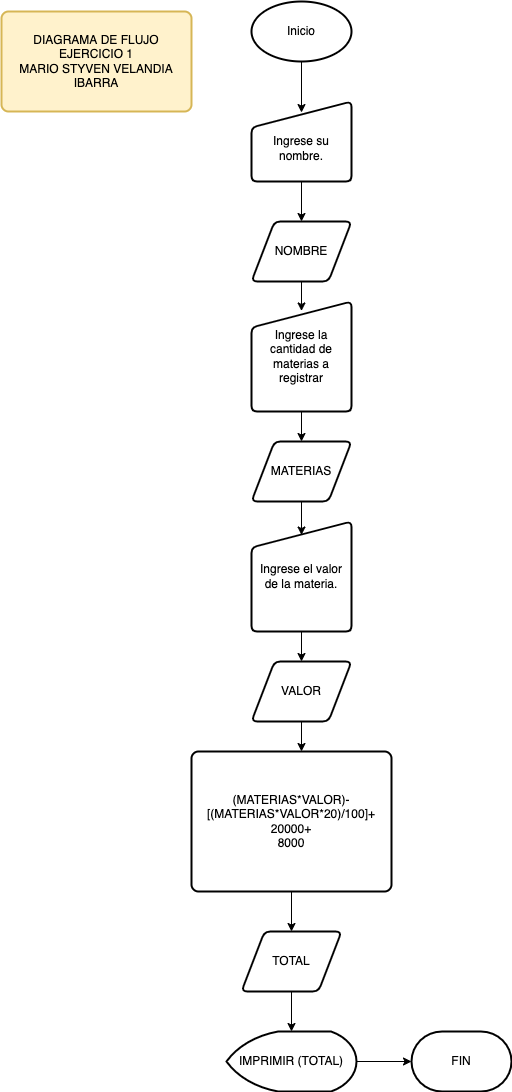

The diagram above was exported from draw.io. Its source (the exported page's mxGraphModel, read from the mxfile embedded in the PNG):
<mxGraphModel dx="946" dy="571" grid="1" gridSize="10" guides="1" tooltips="1" connect="1" arrows="1" fold="1" page="1" pageScale="1" pageWidth="827" pageHeight="1169" math="0" shadow="0">
  <root>
    <mxCell id="0" />
    <mxCell id="1" parent="0" />
    <mxCell id="eqXzzjPMKQVAw9iN1XHY-11" style="edgeStyle=orthogonalEdgeStyle;rounded=0;orthogonalLoop=1;jettySize=auto;html=1;exitX=0.5;exitY=1;exitDx=0;exitDy=0;entryX=0.5;entryY=0;entryDx=0;entryDy=0;" parent="1" source="eqXzzjPMKQVAw9iN1XHY-1" target="eqXzzjPMKQVAw9iN1XHY-10" edge="1">
      <mxGeometry relative="1" as="geometry" />
    </mxCell>
    <mxCell id="eqXzzjPMKQVAw9iN1XHY-1" value="&lt;br&gt;Ingrese su nombre." style="html=1;strokeWidth=2;shape=manualInput;whiteSpace=wrap;rounded=1;size=26;arcSize=11;" parent="1" vertex="1">
      <mxGeometry x="350" y="130" width="100" height="80" as="geometry" />
    </mxCell>
    <mxCell id="eqXzzjPMKQVAw9iN1XHY-6" style="edgeStyle=orthogonalEdgeStyle;rounded=0;orthogonalLoop=1;jettySize=auto;html=1;exitX=0.5;exitY=1;exitDx=0;exitDy=0;exitPerimeter=0;entryX=0.5;entryY=0.138;entryDx=0;entryDy=0;entryPerimeter=0;" parent="1" source="eqXzzjPMKQVAw9iN1XHY-2" target="eqXzzjPMKQVAw9iN1XHY-1" edge="1">
      <mxGeometry relative="1" as="geometry" />
    </mxCell>
    <mxCell id="eqXzzjPMKQVAw9iN1XHY-2" value="Inicio" style="strokeWidth=2;html=1;shape=mxgraph.flowchart.start_1;whiteSpace=wrap;" parent="1" vertex="1">
      <mxGeometry x="350" y="30" width="100" height="60" as="geometry" />
    </mxCell>
    <mxCell id="eqXzzjPMKQVAw9iN1XHY-14" style="edgeStyle=orthogonalEdgeStyle;rounded=0;orthogonalLoop=1;jettySize=auto;html=1;exitX=0.5;exitY=1;exitDx=0;exitDy=0;entryX=0.5;entryY=0;entryDx=0;entryDy=0;" parent="1" source="eqXzzjPMKQVAw9iN1XHY-4" target="eqXzzjPMKQVAw9iN1XHY-13" edge="1">
      <mxGeometry relative="1" as="geometry" />
    </mxCell>
    <mxCell id="eqXzzjPMKQVAw9iN1XHY-4" value="Ingrese la cantidad de materias a registrar" style="html=1;strokeWidth=2;shape=manualInput;whiteSpace=wrap;rounded=1;size=26;arcSize=11;" parent="1" vertex="1">
      <mxGeometry x="350" y="330" width="100" height="110" as="geometry" />
    </mxCell>
    <mxCell id="eqXzzjPMKQVAw9iN1XHY-12" style="edgeStyle=orthogonalEdgeStyle;rounded=0;orthogonalLoop=1;jettySize=auto;html=1;exitX=0.5;exitY=1;exitDx=0;exitDy=0;entryX=0.5;entryY=0.086;entryDx=0;entryDy=0;entryPerimeter=0;" parent="1" source="eqXzzjPMKQVAw9iN1XHY-10" target="eqXzzjPMKQVAw9iN1XHY-4" edge="1">
      <mxGeometry relative="1" as="geometry" />
    </mxCell>
    <mxCell id="eqXzzjPMKQVAw9iN1XHY-10" value="NOMBRE" style="shape=parallelogram;html=1;strokeWidth=2;perimeter=parallelogramPerimeter;whiteSpace=wrap;rounded=1;arcSize=12;size=0.23;" parent="1" vertex="1">
      <mxGeometry x="350" y="250" width="100" height="60" as="geometry" />
    </mxCell>
    <mxCell id="eqXzzjPMKQVAw9iN1XHY-16" style="edgeStyle=orthogonalEdgeStyle;rounded=0;orthogonalLoop=1;jettySize=auto;html=1;exitX=0.5;exitY=1;exitDx=0;exitDy=0;entryX=0.5;entryY=0.123;entryDx=0;entryDy=0;entryPerimeter=0;" parent="1" source="eqXzzjPMKQVAw9iN1XHY-13" target="eqXzzjPMKQVAw9iN1XHY-15" edge="1">
      <mxGeometry relative="1" as="geometry" />
    </mxCell>
    <mxCell id="eqXzzjPMKQVAw9iN1XHY-13" value="MATERIAS" style="shape=parallelogram;html=1;strokeWidth=2;perimeter=parallelogramPerimeter;whiteSpace=wrap;rounded=1;arcSize=12;size=0.23;" parent="1" vertex="1">
      <mxGeometry x="350" y="470" width="100" height="60" as="geometry" />
    </mxCell>
    <mxCell id="eqXzzjPMKQVAw9iN1XHY-18" style="edgeStyle=orthogonalEdgeStyle;rounded=0;orthogonalLoop=1;jettySize=auto;html=1;exitX=0.5;exitY=1;exitDx=0;exitDy=0;entryX=0.5;entryY=0;entryDx=0;entryDy=0;" parent="1" source="eqXzzjPMKQVAw9iN1XHY-15" target="eqXzzjPMKQVAw9iN1XHY-17" edge="1">
      <mxGeometry relative="1" as="geometry" />
    </mxCell>
    <mxCell id="eqXzzjPMKQVAw9iN1XHY-15" value="Ingrese el valor de la materia." style="html=1;strokeWidth=2;shape=manualInput;whiteSpace=wrap;rounded=1;size=26;arcSize=11;" parent="1" vertex="1">
      <mxGeometry x="350" y="550" width="100" height="110" as="geometry" />
    </mxCell>
    <mxCell id="eqXzzjPMKQVAw9iN1XHY-20" style="edgeStyle=orthogonalEdgeStyle;rounded=0;orthogonalLoop=1;jettySize=auto;html=1;exitX=0.5;exitY=1;exitDx=0;exitDy=0;entryX=0.55;entryY=0;entryDx=0;entryDy=0;entryPerimeter=0;" parent="1" source="eqXzzjPMKQVAw9iN1XHY-17" target="eqXzzjPMKQVAw9iN1XHY-19" edge="1">
      <mxGeometry relative="1" as="geometry" />
    </mxCell>
    <mxCell id="eqXzzjPMKQVAw9iN1XHY-17" value="VALOR" style="shape=parallelogram;html=1;strokeWidth=2;perimeter=parallelogramPerimeter;whiteSpace=wrap;rounded=1;arcSize=12;size=0.23;" parent="1" vertex="1">
      <mxGeometry x="350" y="690" width="100" height="60" as="geometry" />
    </mxCell>
    <mxCell id="eqXzzjPMKQVAw9iN1XHY-22" style="edgeStyle=orthogonalEdgeStyle;rounded=0;orthogonalLoop=1;jettySize=auto;html=1;exitX=0.5;exitY=1;exitDx=0;exitDy=0;entryX=0.5;entryY=0;entryDx=0;entryDy=0;" parent="1" source="eqXzzjPMKQVAw9iN1XHY-19" target="eqXzzjPMKQVAw9iN1XHY-21" edge="1">
      <mxGeometry relative="1" as="geometry" />
    </mxCell>
    <mxCell id="eqXzzjPMKQVAw9iN1XHY-19" value="(MATERIAS*VALOR)-[(MATERIAS*VALOR*20)/100]+&lt;br&gt;20000+&lt;br&gt;8000" style="rounded=1;whiteSpace=wrap;html=1;absoluteArcSize=1;arcSize=14;strokeWidth=2;" parent="1" vertex="1">
      <mxGeometry x="290" y="780" width="200" height="140" as="geometry" />
    </mxCell>
    <mxCell id="eqXzzjPMKQVAw9iN1XHY-25" style="edgeStyle=orthogonalEdgeStyle;rounded=0;orthogonalLoop=1;jettySize=auto;html=1;exitX=0.5;exitY=1;exitDx=0;exitDy=0;entryX=0.5;entryY=0;entryDx=0;entryDy=0;entryPerimeter=0;" parent="1" source="eqXzzjPMKQVAw9iN1XHY-21" target="eqXzzjPMKQVAw9iN1XHY-23" edge="1">
      <mxGeometry relative="1" as="geometry" />
    </mxCell>
    <mxCell id="eqXzzjPMKQVAw9iN1XHY-21" value="TOTAL" style="shape=parallelogram;html=1;strokeWidth=2;perimeter=parallelogramPerimeter;whiteSpace=wrap;rounded=1;arcSize=12;size=0.23;" parent="1" vertex="1">
      <mxGeometry x="340" y="960" width="100" height="60" as="geometry" />
    </mxCell>
    <mxCell id="eqXzzjPMKQVAw9iN1XHY-27" style="edgeStyle=orthogonalEdgeStyle;rounded=0;orthogonalLoop=1;jettySize=auto;html=1;exitX=1;exitY=0.5;exitDx=0;exitDy=0;exitPerimeter=0;entryX=0;entryY=0.5;entryDx=0;entryDy=0;entryPerimeter=0;" parent="1" source="eqXzzjPMKQVAw9iN1XHY-23" target="eqXzzjPMKQVAw9iN1XHY-26" edge="1">
      <mxGeometry relative="1" as="geometry" />
    </mxCell>
    <mxCell id="eqXzzjPMKQVAw9iN1XHY-23" value="IMPRIMIR (TOTAL)" style="strokeWidth=2;html=1;shape=mxgraph.flowchart.display;whiteSpace=wrap;" parent="1" vertex="1">
      <mxGeometry x="325" y="1060" width="130" height="60" as="geometry" />
    </mxCell>
    <mxCell id="eqXzzjPMKQVAw9iN1XHY-26" value="FIN" style="strokeWidth=2;html=1;shape=mxgraph.flowchart.terminator;whiteSpace=wrap;" parent="1" vertex="1">
      <mxGeometry x="510" y="1060" width="100" height="60" as="geometry" />
    </mxCell>
    <mxCell id="eqXzzjPMKQVAw9iN1XHY-28" value="DIAGRAMA DE FLUJO&lt;br&gt;EJERCICIO 1&lt;br&gt;MARIO STYVEN VELANDIA IBARRA" style="rounded=1;whiteSpace=wrap;html=1;absoluteArcSize=1;arcSize=14;strokeWidth=2;fillColor=#fff2cc;strokeColor=#d6b656;" parent="1" vertex="1">
      <mxGeometry x="100" y="40" width="190" height="100" as="geometry" />
    </mxCell>
  </root>
</mxGraphModel>